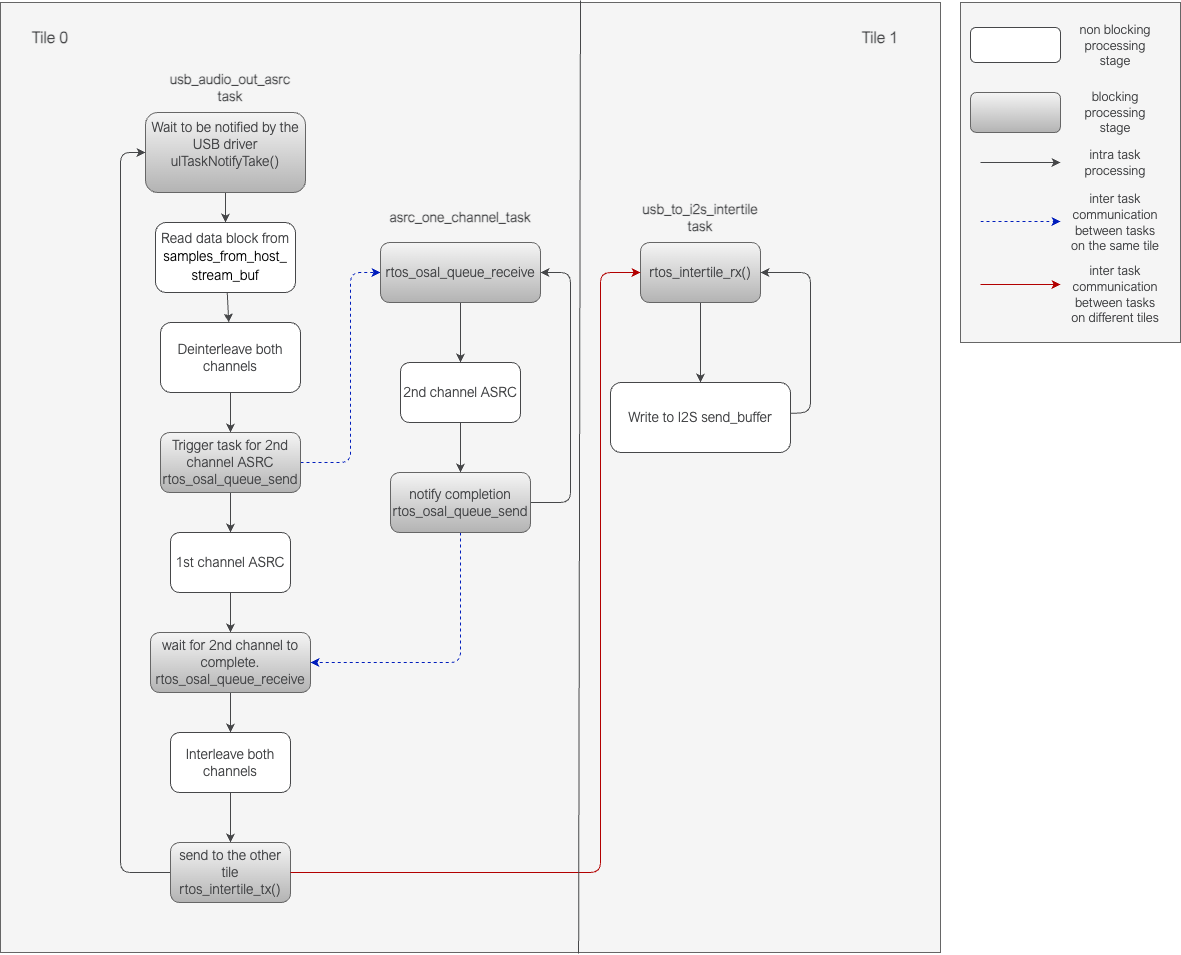

The diagram above was exported from draw.io. Its source (the exported page's mxGraphModel, read from the mxfile embedded in the PNG):
<mxGraphModel dx="1034" dy="1934" grid="1" gridSize="10" guides="1" tooltips="1" connect="1" arrows="1" fold="1" page="1" pageScale="1" pageWidth="827" pageHeight="1169" math="0" shadow="0">
  <root>
    <mxCell id="0" />
    <mxCell id="1" parent="0" />
    <mxCell id="a2vhKI8dDDvRMg16iruO-2" value="" style="rounded=0;whiteSpace=wrap;html=1;strokeColor=#666666;fontFamily=Arial Nova Light;fontColor=#333333;fillColor=#f5f5f5;" parent="1" vertex="1">
      <mxGeometry x="10" y="-120" width="940" height="950" as="geometry" />
    </mxCell>
    <mxCell id="a2vhKI8dDDvRMg16iruO-34" style="edgeStyle=Arial Nova Light;rounded=1;orthogonalLoop=1;jettySize=auto;html=1;strokeColor=#464749;fontFamily=Arial Nova Light;fontColor=#464749;fillColor=#FFFFFF;" parent="1" source="a2vhKI8dDDvRMg16iruO-4" target="a2vhKI8dDDvRMg16iruO-33" edge="1">
      <mxGeometry relative="1" as="geometry" />
    </mxCell>
    <mxCell id="a2vhKI8dDDvRMg16iruO-4" value="&lt;font style=&quot;font-size: 14px;&quot;&gt;Wait to be notified by the USB driver&lt;br&gt;ulTaskNotifyTake()&lt;br&gt;&lt;br&gt;&lt;/font&gt;" style="rounded=1;whiteSpace=wrap;html=1;strokeColor=#666666;fontFamily=Arial Nova Light;fontColor=#464749;fillColor=#f5f5f5;gradientColor=#b3b3b3;" parent="1" vertex="1">
      <mxGeometry x="155" y="-10" width="160" height="80" as="geometry" />
    </mxCell>
    <mxCell id="a2vhKI8dDDvRMg16iruO-5" value="" style="edgeStyle=Arial Nova Light;rounded=1;orthogonalLoop=1;jettySize=auto;html=1;strokeColor=#464749;fontFamily=Arial Nova Light;fontColor=#464749;fillColor=#FFFFFF;" parent="1" source="a2vhKI8dDDvRMg16iruO-6" target="a2vhKI8dDDvRMg16iruO-9" edge="1">
      <mxGeometry relative="1" as="geometry" />
    </mxCell>
    <mxCell id="a2vhKI8dDDvRMg16iruO-6" value="&lt;font style=&quot;font-size: 14px;&quot;&gt;&lt;font style=&quot;font-size: 14px;&quot;&gt;Deinterleave&lt;/font&gt;&amp;nbsp;both channels&lt;/font&gt;" style="whiteSpace=wrap;html=1;fontFamily=Arial Nova Light;fillColor=#FFFFFF;strokeColor=#464749;fontColor=#464749;rounded=1;" parent="1" vertex="1">
      <mxGeometry x="170" y="200" width="140" height="70" as="geometry" />
    </mxCell>
    <mxCell id="a2vhKI8dDDvRMg16iruO-7" style="edgeStyle=Arial Nova Light;rounded=1;orthogonalLoop=1;jettySize=auto;html=1;strokeColor=#001DBC;fontFamily=Arial Nova Light;fontColor=#464749;fillColor=#0050ef;dashed=1;" parent="1" source="a2vhKI8dDDvRMg16iruO-9" target="a2vhKI8dDDvRMg16iruO-32" edge="1">
      <mxGeometry relative="1" as="geometry">
        <Array as="points">
          <mxPoint x="360" y="340" />
          <mxPoint x="360" y="150" />
        </Array>
        <mxPoint x="380" y="150" as="targetPoint" />
      </mxGeometry>
    </mxCell>
    <mxCell id="a2vhKI8dDDvRMg16iruO-8" value="" style="edgeStyle=Arial Nova Light;rounded=1;orthogonalLoop=1;jettySize=auto;html=1;strokeColor=#464749;fontFamily=Arial Nova Light;fontColor=#464749;fillColor=#FFFFFF;" parent="1" source="a2vhKI8dDDvRMg16iruO-9" target="a2vhKI8dDDvRMg16iruO-12" edge="1">
      <mxGeometry relative="1" as="geometry" />
    </mxCell>
    <mxCell id="a2vhKI8dDDvRMg16iruO-9" value="&lt;font style=&quot;font-size: 14px;&quot;&gt;Trigger task for 2nd channel ASRC&lt;br&gt;rtos_osal_queue_send&lt;/font&gt;" style="whiteSpace=wrap;html=1;fontFamily=Arial Nova Light;fillColor=#f5f5f5;strokeColor=#666666;fontColor=#464749;rounded=1;gradientColor=#b3b3b3;" parent="1" vertex="1">
      <mxGeometry x="170" y="310" width="140" height="60" as="geometry" />
    </mxCell>
    <mxCell id="a2vhKI8dDDvRMg16iruO-10" value="" style="edgeStyle=Arial Nova Light;rounded=1;orthogonalLoop=1;jettySize=auto;html=1;strokeColor=#464749;fontFamily=Arial Nova Light;fontColor=#464749;fillColor=#FFFFFF;" parent="1" source="a2vhKI8dDDvRMg16iruO-32" target="a2vhKI8dDDvRMg16iruO-17" edge="1">
      <mxGeometry relative="1" as="geometry">
        <mxPoint x="470" y="180" as="sourcePoint" />
      </mxGeometry>
    </mxCell>
    <mxCell id="a2vhKI8dDDvRMg16iruO-11" value="" style="edgeStyle=Arial Nova Light;rounded=1;orthogonalLoop=1;jettySize=auto;html=1;strokeColor=#464749;fontFamily=Arial Nova Light;fontColor=#464749;fillColor=#FFFFFF;" parent="1" source="a2vhKI8dDDvRMg16iruO-12" target="a2vhKI8dDDvRMg16iruO-14" edge="1">
      <mxGeometry relative="1" as="geometry" />
    </mxCell>
    <mxCell id="a2vhKI8dDDvRMg16iruO-12" value="&lt;font style=&quot;font-size: 14px;&quot;&gt;1st channel ASRC&lt;/font&gt;" style="whiteSpace=wrap;html=1;fontFamily=Arial Nova Light;fillColor=#FFFFFF;strokeColor=#464749;fontColor=#464749;rounded=1;" parent="1" vertex="1">
      <mxGeometry x="180" y="410" width="120" height="60" as="geometry" />
    </mxCell>
    <mxCell id="a2vhKI8dDDvRMg16iruO-13" value="" style="edgeStyle=Arial Nova Light;rounded=1;orthogonalLoop=1;jettySize=auto;html=1;strokeColor=#464749;fontFamily=Arial Nova Light;fontColor=#464749;fillColor=#FFFFFF;" parent="1" source="a2vhKI8dDDvRMg16iruO-14" target="a2vhKI8dDDvRMg16iruO-19" edge="1">
      <mxGeometry relative="1" as="geometry" />
    </mxCell>
    <mxCell id="a2vhKI8dDDvRMg16iruO-14" value="&lt;font style=&quot;font-size: 14px;&quot;&gt;wait for 2nd channel to complete.&lt;br&gt;rtos_osal_queue_receive&lt;/font&gt;" style="whiteSpace=wrap;html=1;fontFamily=Arial Nova Light;fillColor=#f5f5f5;strokeColor=#666666;fontColor=#464749;rounded=1;gradientColor=#b3b3b3;" parent="1" vertex="1">
      <mxGeometry x="160" y="510" width="160" height="60" as="geometry" />
    </mxCell>
    <mxCell id="a2vhKI8dDDvRMg16iruO-15" style="edgeStyle=Arial Nova Light;rounded=1;orthogonalLoop=1;jettySize=auto;html=1;strokeColor=#464749;fontFamily=Arial Nova Light;fontColor=#464749;fillColor=#FFFFFF;" parent="1" source="a2vhKI8dDDvRMg16iruO-28" target="a2vhKI8dDDvRMg16iruO-32" edge="1">
      <mxGeometry relative="1" as="geometry">
        <Array as="points">
          <mxPoint x="580" y="380" />
          <mxPoint x="580" y="150" />
        </Array>
        <mxPoint x="560" y="150" as="targetPoint" />
      </mxGeometry>
    </mxCell>
    <mxCell id="a2vhKI8dDDvRMg16iruO-16" value="" style="edgeStyle=Arial Nova Light;rounded=1;orthogonalLoop=1;jettySize=auto;html=1;strokeColor=#464749;fontFamily=Arial Nova Light;fontColor=#464749;fillColor=#FFFFFF;" parent="1" source="a2vhKI8dDDvRMg16iruO-17" target="a2vhKI8dDDvRMg16iruO-28" edge="1">
      <mxGeometry relative="1" as="geometry" />
    </mxCell>
    <mxCell id="a2vhKI8dDDvRMg16iruO-17" value="&lt;font style=&quot;font-size: 14px;&quot;&gt;2nd channel ASRC&lt;/font&gt;" style="whiteSpace=wrap;html=1;fontFamily=Arial Nova Light;fillColor=#FFFFFF;strokeColor=#464749;fontColor=#464749;rounded=1;" parent="1" vertex="1">
      <mxGeometry x="410" y="240" width="120" height="60" as="geometry" />
    </mxCell>
    <mxCell id="a2vhKI8dDDvRMg16iruO-18" value="" style="edgeStyle=Arial Nova Light;rounded=1;orthogonalLoop=1;jettySize=auto;html=1;strokeColor=#464749;fontFamily=Arial Nova Light;fontColor=#464749;fillColor=#FFFFFF;" parent="1" source="a2vhKI8dDDvRMg16iruO-19" target="a2vhKI8dDDvRMg16iruO-21" edge="1">
      <mxGeometry relative="1" as="geometry" />
    </mxCell>
    <mxCell id="a2vhKI8dDDvRMg16iruO-19" value="&lt;font style=&quot;font-size: 14px;&quot;&gt;Interleave both channels&lt;/font&gt;" style="whiteSpace=wrap;html=1;fontFamily=Arial Nova Light;fillColor=#FFFFFF;strokeColor=#464749;fontColor=#464749;rounded=1;" parent="1" vertex="1">
      <mxGeometry x="180" y="610" width="120" height="60" as="geometry" />
    </mxCell>
    <mxCell id="a2vhKI8dDDvRMg16iruO-20" style="edgeStyle=Arial Nova Light;rounded=1;orthogonalLoop=1;jettySize=auto;html=1;strokeColor=#464749;fontFamily=Arial Nova Light;fontColor=#464749;fillColor=#FFFFFF;" parent="1" source="a2vhKI8dDDvRMg16iruO-21" target="a2vhKI8dDDvRMg16iruO-4" edge="1">
      <mxGeometry relative="1" as="geometry">
        <Array as="points">
          <mxPoint x="130" y="750" />
          <mxPoint x="130" y="440" />
          <mxPoint x="130" y="30" />
        </Array>
      </mxGeometry>
    </mxCell>
    <mxCell id="a2vhKI8dDDvRMg16iruO-21" value="&lt;font style=&quot;font-size: 14px;&quot;&gt;send to the other tile&lt;br&gt;rtos_intertile_tx()&lt;br&gt;&lt;/font&gt;" style="whiteSpace=wrap;html=1;fontFamily=Arial Nova Light;fillColor=#f5f5f5;strokeColor=#666666;fontColor=#464749;rounded=1;gradientColor=#b3b3b3;" parent="1" vertex="1">
      <mxGeometry x="180" y="720" width="120" height="60" as="geometry" />
    </mxCell>
    <mxCell id="a2vhKI8dDDvRMg16iruO-22" value="" style="edgeStyle=Arial Nova Light;rounded=1;orthogonalLoop=1;jettySize=auto;html=1;strokeColor=#464749;fontFamily=Arial Nova Light;fontColor=#464749;fillColor=#FFFFFF;" parent="1" source="a2vhKI8dDDvRMg16iruO-23" target="a2vhKI8dDDvRMg16iruO-26" edge="1">
      <mxGeometry relative="1" as="geometry" />
    </mxCell>
    <mxCell id="a2vhKI8dDDvRMg16iruO-23" value="&lt;font style=&quot;font-size: 14px;&quot;&gt;rtos_intertile_rx()&lt;/font&gt;" style="rounded=1;whiteSpace=wrap;html=1;strokeColor=#666666;fontFamily=Arial Nova Light;fontColor=#464749;fillColor=#f5f5f5;gradientColor=#b3b3b3;" parent="1" vertex="1">
      <mxGeometry x="650" y="120" width="120" height="60" as="geometry" />
    </mxCell>
    <mxCell id="a2vhKI8dDDvRMg16iruO-24" style="edgeStyle=Arial Nova Light;rounded=1;orthogonalLoop=1;jettySize=auto;html=1;strokeColor=#B20000;fontFamily=Arial Nova Light;fontColor=#464749;fillColor=#e51400;" parent="1" source="a2vhKI8dDDvRMg16iruO-21" target="a2vhKI8dDDvRMg16iruO-23" edge="1">
      <mxGeometry relative="1" as="geometry">
        <Array as="points">
          <mxPoint x="610" y="750" />
          <mxPoint x="610" y="150" />
        </Array>
      </mxGeometry>
    </mxCell>
    <mxCell id="a2vhKI8dDDvRMg16iruO-25" style="edgeStyle=Arial Nova Light;rounded=1;orthogonalLoop=1;jettySize=auto;html=1;strokeColor=#464749;fontFamily=Arial Nova Light;fontColor=#464749;fillColor=#FFFFFF;" parent="1" source="a2vhKI8dDDvRMg16iruO-26" target="a2vhKI8dDDvRMg16iruO-23" edge="1">
      <mxGeometry relative="1" as="geometry">
        <Array as="points">
          <mxPoint x="820" y="290" />
          <mxPoint x="820" y="150" />
        </Array>
      </mxGeometry>
    </mxCell>
    <mxCell id="a2vhKI8dDDvRMg16iruO-26" value="&lt;font style=&quot;font-size: 14px;&quot;&gt;Write to I2S send_buffer&lt;/font&gt;" style="whiteSpace=wrap;html=1;fontFamily=Arial Nova Light;fillColor=#FFFFFF;strokeColor=#464749;fontColor=#464749;rounded=1;" parent="1" vertex="1">
      <mxGeometry x="620" y="260" width="180" height="70" as="geometry" />
    </mxCell>
    <mxCell id="a2vhKI8dDDvRMg16iruO-27" style="edgeStyle=Arial Nova Light;rounded=1;orthogonalLoop=1;jettySize=auto;html=1;strokeColor=#001DBC;fontFamily=Arial Nova Light;fontColor=#464749;fillColor=#0050ef;dashed=1;" parent="1" source="a2vhKI8dDDvRMg16iruO-28" target="a2vhKI8dDDvRMg16iruO-14" edge="1">
      <mxGeometry relative="1" as="geometry">
        <Array as="points">
          <mxPoint x="470" y="540" />
        </Array>
      </mxGeometry>
    </mxCell>
    <mxCell id="a2vhKI8dDDvRMg16iruO-28" value="&lt;font style=&quot;font-size: 14px;&quot;&gt;notify completion&lt;br&gt;rtos_osal_queue_send&lt;/font&gt;" style="whiteSpace=wrap;html=1;fontFamily=Arial Nova Light;fillColor=#f5f5f5;strokeColor=#666666;fontColor=#464749;rounded=1;gradientColor=#b3b3b3;" parent="1" vertex="1">
      <mxGeometry x="400" y="350" width="140" height="60" as="geometry" />
    </mxCell>
    <mxCell id="a2vhKI8dDDvRMg16iruO-29" value="&lt;b&gt;usb_audio_out_asrc&lt;br&gt;task&lt;br&gt;&lt;/b&gt;" style="text;html=1;strokeColor=none;fillColor=none;align=center;verticalAlign=middle;whiteSpace=wrap;rounded=0;fontFamily=Arial Nova Light;fontColor=#464749;fontSize=14;fontStyle=0" parent="1" vertex="1">
      <mxGeometry x="175" y="-50" width="130" height="30" as="geometry" />
    </mxCell>
    <mxCell id="a2vhKI8dDDvRMg16iruO-30" value="&lt;b&gt;asrc_one_channel_task&lt;/b&gt;" style="text;html=1;strokeColor=none;fillColor=none;align=center;verticalAlign=middle;whiteSpace=wrap;rounded=0;fontFamily=Arial Nova Light;fontColor=#464749;fontSize=14;" parent="1" vertex="1">
      <mxGeometry x="410" y="80" width="120" height="30" as="geometry" />
    </mxCell>
    <mxCell id="a2vhKI8dDDvRMg16iruO-31" value="&lt;b&gt;usb_to_i2s_intertile&lt;br&gt;task&lt;br&gt;&lt;/b&gt;" style="text;html=1;strokeColor=none;fillColor=none;align=center;verticalAlign=middle;whiteSpace=wrap;rounded=0;fontFamily=Arial Nova Light;fontColor=#464749;fontSize=14;" parent="1" vertex="1">
      <mxGeometry x="680" y="80" width="60" height="30" as="geometry" />
    </mxCell>
    <mxCell id="a2vhKI8dDDvRMg16iruO-32" value="&lt;font style=&quot;font-size: 14px;&quot;&gt;rtos_osal_queue_receive&lt;/font&gt;" style="rounded=1;whiteSpace=wrap;html=1;strokeColor=#666666;fontFamily=Arial Nova Light;fontColor=#464749;fillColor=#f5f5f5;gradientColor=#b3b3b3;" parent="1" vertex="1">
      <mxGeometry x="390" y="120" width="160" height="60" as="geometry" />
    </mxCell>
    <mxCell id="a2vhKI8dDDvRMg16iruO-36" value="" style="edgeStyle=Arial Nova Light;rounded=1;orthogonalLoop=1;jettySize=auto;html=1;strokeColor=#464749;fontFamily=Arial Nova Light;fontColor=#464749;fillColor=#FFFFFF;" parent="1" source="a2vhKI8dDDvRMg16iruO-33" target="a2vhKI8dDDvRMg16iruO-6" edge="1">
      <mxGeometry relative="1" as="geometry" />
    </mxCell>
    <mxCell id="a2vhKI8dDDvRMg16iruO-33" value="&lt;span style=&quot;font-size: 14px;&quot;&gt;Read data block from&lt;br&gt;&lt;/span&gt;&lt;div style=&quot;color: rgb(0, 0, 0); background-color: rgb(255, 255, 255); line-height: 18px;&quot;&gt;&lt;font style=&quot;font-size: 14px;&quot;&gt;samples_from_host_&lt;/font&gt;&lt;/div&gt;&lt;div style=&quot;color: rgb(0, 0, 0); background-color: rgb(255, 255, 255); line-height: 18px;&quot;&gt;&lt;font style=&quot;font-size: 14px;&quot;&gt;stream_buf&lt;/font&gt;&lt;/div&gt;" style="whiteSpace=wrap;html=1;fontFamily=Arial Nova Light;fillColor=#FFFFFF;strokeColor=#464749;fontColor=#464749;rounded=1;direction=south;" parent="1" vertex="1">
      <mxGeometry x="165" y="100" width="140" height="70" as="geometry" />
    </mxCell>
    <mxCell id="y7FObZZLZvdD0rRY1GwZ-1" value="" style="group;fillColor=#f5f5f5;fontColor=#333333;strokeColor=#666666;fontFamily=Arial Nova Light;" parent="1" connectable="0" vertex="1">
      <mxGeometry x="970" y="-120" width="220" height="340" as="geometry" />
    </mxCell>
    <mxCell id="y7FObZZLZvdD0rRY1GwZ-3" value="" style="rounded=1;whiteSpace=wrap;html=1;strokeColor=#464749;fontFamily=Arial Nova Light;fontColor=#464749;fillColor=#FFFFFF;" parent="y7FObZZLZvdD0rRY1GwZ-1" vertex="1">
      <mxGeometry x="10" y="25" width="90" height="35" as="geometry" />
    </mxCell>
    <mxCell id="y7FObZZLZvdD0rRY1GwZ-4" value="" style="rounded=1;whiteSpace=wrap;html=1;strokeColor=#666666;fontFamily=Arial Nova Light;fontColor=#464749;fillColor=#f5f5f5;gradientColor=#b3b3b3;" parent="y7FObZZLZvdD0rRY1GwZ-1" vertex="1">
      <mxGeometry x="10" y="90" width="90" height="40" as="geometry" />
    </mxCell>
    <mxCell id="y7FObZZLZvdD0rRY1GwZ-5" value="" style="endArrow=classic;html=1;rounded=1;strokeColor=#464749;fontFamily=Arial Nova Light;fontColor=#464749;fillColor=#FFFFFF;" parent="y7FObZZLZvdD0rRY1GwZ-1" edge="1">
      <mxGeometry width="50" height="50" relative="1" as="geometry">
        <mxPoint x="20" y="160" as="sourcePoint" />
        <mxPoint x="100" y="160" as="targetPoint" />
      </mxGeometry>
    </mxCell>
    <mxCell id="y7FObZZLZvdD0rRY1GwZ-6" value="" style="endArrow=classic;html=1;rounded=1;strokeColor=#001DBC;fontFamily=Arial Nova Light;fontColor=#464749;fillColor=#0050ef;dashed=1;" parent="y7FObZZLZvdD0rRY1GwZ-1" edge="1">
      <mxGeometry width="50" height="50" relative="1" as="geometry">
        <mxPoint x="20" y="219" as="sourcePoint" />
        <mxPoint x="100" y="219" as="targetPoint" />
      </mxGeometry>
    </mxCell>
    <mxCell id="y7FObZZLZvdD0rRY1GwZ-7" value="" style="endArrow=classic;html=1;rounded=1;strokeColor=#B20000;fontFamily=Arial Nova Light;fontColor=#464749;fillColor=#e51400;" parent="y7FObZZLZvdD0rRY1GwZ-1" edge="1">
      <mxGeometry width="50" height="50" relative="1" as="geometry">
        <mxPoint x="20" y="282" as="sourcePoint" />
        <mxPoint x="100" y="282" as="targetPoint" />
      </mxGeometry>
    </mxCell>
    <mxCell id="y7FObZZLZvdD0rRY1GwZ-8" value="&lt;font style=&quot;font-size: 13px;&quot;&gt;non blocking processing stage&lt;/font&gt;" style="text;html=1;strokeColor=none;fillColor=none;align=center;verticalAlign=middle;whiteSpace=wrap;rounded=0;fontFamily=Arial Nova Light;fontColor=#464749;" parent="y7FObZZLZvdD0rRY1GwZ-1" vertex="1">
      <mxGeometry x="110" y="23.75" width="90" height="37.5" as="geometry" />
    </mxCell>
    <mxCell id="y7FObZZLZvdD0rRY1GwZ-9" value="&lt;font style=&quot;font-size: 13px;&quot;&gt;blocking processing stage&lt;/font&gt;" style="text;html=1;strokeColor=none;fillColor=none;align=center;verticalAlign=middle;whiteSpace=wrap;rounded=0;fontFamily=Arial Nova Light;fontColor=#464749;" parent="y7FObZZLZvdD0rRY1GwZ-1" vertex="1">
      <mxGeometry x="110" y="91.25" width="90" height="37.5" as="geometry" />
    </mxCell>
    <mxCell id="y7FObZZLZvdD0rRY1GwZ-10" value="&lt;font style=&quot;font-size: 13px;&quot;&gt;intra task processing&lt;/font&gt;" style="text;html=1;strokeColor=none;fillColor=none;align=center;verticalAlign=middle;whiteSpace=wrap;rounded=0;fontFamily=Arial Nova Light;fontColor=#464749;" parent="y7FObZZLZvdD0rRY1GwZ-1" vertex="1">
      <mxGeometry x="110" y="140" width="90" height="40" as="geometry" />
    </mxCell>
    <mxCell id="y7FObZZLZvdD0rRY1GwZ-11" value="&lt;font style=&quot;font-size: 13px;&quot;&gt;inter task communication between tasks on the same tile&lt;/font&gt;" style="text;html=1;strokeColor=none;fillColor=none;align=center;verticalAlign=middle;whiteSpace=wrap;rounded=0;fontFamily=Arial Nova Light;fontColor=#464749;" parent="y7FObZZLZvdD0rRY1GwZ-1" vertex="1">
      <mxGeometry x="110" y="200" width="90" height="40" as="geometry" />
    </mxCell>
    <mxCell id="y7FObZZLZvdD0rRY1GwZ-12" value="&lt;font style=&quot;font-size: 13px;&quot;&gt;inter task communication between tasks on different tiles&lt;/font&gt;" style="text;html=1;strokeColor=none;fillColor=none;align=center;verticalAlign=middle;whiteSpace=wrap;rounded=0;fontFamily=Arial Nova Light;fontColor=#464749;" parent="y7FObZZLZvdD0rRY1GwZ-1" vertex="1">
      <mxGeometry x="110" y="272" width="90" height="40" as="geometry" />
    </mxCell>
    <mxCell id="y7FObZZLZvdD0rRY1GwZ-13" value="" style="endArrow=none;html=1;rounded=1;strokeColor=#464749;fontFamily=Arial Nova Light;fontColor=#464749;fillColor=#FFFFFF;entryX=0.617;entryY=-0.002;entryDx=0;entryDy=0;entryPerimeter=0;exitX=0.615;exitY=1.001;exitDx=0;exitDy=0;exitPerimeter=0;" parent="1" source="a2vhKI8dDDvRMg16iruO-2" target="a2vhKI8dDDvRMg16iruO-2" edge="1">
      <mxGeometry width="50" height="50" relative="1" as="geometry">
        <mxPoint x="650" y="340" as="sourcePoint" />
        <mxPoint x="700" y="290" as="targetPoint" />
      </mxGeometry>
    </mxCell>
    <mxCell id="y7FObZZLZvdD0rRY1GwZ-14" value="&lt;b style=&quot;border-color: var(--border-color);&quot;&gt;&lt;font style=&quot;border-color: var(--border-color); font-size: 16px;&quot;&gt;Tile 0&lt;/font&gt;&lt;/b&gt;" style="text;html=1;strokeColor=none;fillColor=none;align=center;verticalAlign=middle;whiteSpace=wrap;rounded=0;fontFamily=Arial Nova Light;fontColor=#464749;" parent="1" vertex="1">
      <mxGeometry x="30" y="-100" width="60" height="30" as="geometry" />
    </mxCell>
    <mxCell id="y7FObZZLZvdD0rRY1GwZ-15" value="&lt;b style=&quot;border-color: var(--border-color);&quot;&gt;&lt;font style=&quot;border-color: var(--border-color); font-size: 16px;&quot;&gt;Tile 1&lt;/font&gt;&lt;/b&gt;" style="text;html=1;strokeColor=none;fillColor=none;align=center;verticalAlign=middle;whiteSpace=wrap;rounded=0;fontFamily=Arial Nova Light;fontColor=#464749;" parent="1" vertex="1">
      <mxGeometry x="860" y="-100" width="60" height="30" as="geometry" />
    </mxCell>
  </root>
</mxGraphModel>